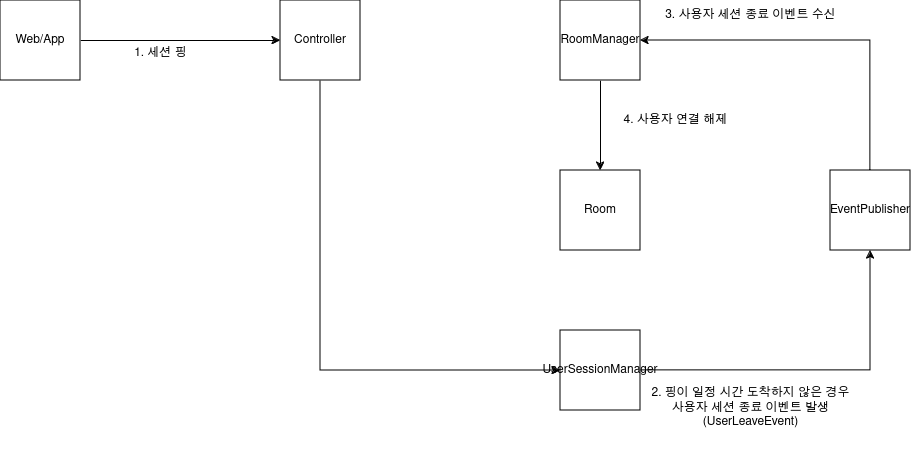

The diagram above was exported from draw.io. Its source (the exported page's mxGraphModel, read from the mxfile embedded in the PNG):
<mxGraphModel dx="2121" dy="783" grid="1" gridSize="10" guides="1" tooltips="1" connect="1" arrows="1" fold="1" page="1" pageScale="1" pageWidth="850" pageHeight="1100" math="0" shadow="0">
  <root>
    <mxCell id="0" />
    <mxCell id="1" parent="0" />
    <mxCell id="DEbOeZ7cxG8FfkEJ3Sxy-43" style="edgeStyle=orthogonalEdgeStyle;rounded=0;orthogonalLoop=1;jettySize=auto;html=1;entryX=0;entryY=0.5;entryDx=0;entryDy=0;" edge="1" parent="1" source="DEbOeZ7cxG8FfkEJ3Sxy-1" target="DEbOeZ7cxG8FfkEJ3Sxy-2">
      <mxGeometry relative="1" as="geometry" />
    </mxCell>
    <mxCell id="DEbOeZ7cxG8FfkEJ3Sxy-1" value="Web/App" style="whiteSpace=wrap;html=1;aspect=fixed;" vertex="1" parent="1">
      <mxGeometry x="-810" y="30" width="80" height="80" as="geometry" />
    </mxCell>
    <mxCell id="DEbOeZ7cxG8FfkEJ3Sxy-44" style="edgeStyle=orthogonalEdgeStyle;rounded=0;orthogonalLoop=1;jettySize=auto;html=1;entryX=0;entryY=0.5;entryDx=0;entryDy=0;" edge="1" parent="1" source="DEbOeZ7cxG8FfkEJ3Sxy-2" target="DEbOeZ7cxG8FfkEJ3Sxy-30">
      <mxGeometry relative="1" as="geometry">
        <Array as="points">
          <mxPoint x="-490" y="400" />
        </Array>
      </mxGeometry>
    </mxCell>
    <mxCell id="DEbOeZ7cxG8FfkEJ3Sxy-2" value="&lt;div&gt;Controller&lt;/div&gt;" style="whiteSpace=wrap;html=1;aspect=fixed;" vertex="1" parent="1">
      <mxGeometry x="-530" y="30" width="80" height="80" as="geometry" />
    </mxCell>
    <mxCell id="DEbOeZ7cxG8FfkEJ3Sxy-51" style="edgeStyle=orthogonalEdgeStyle;rounded=0;orthogonalLoop=1;jettySize=auto;html=1;entryX=0.5;entryY=0;entryDx=0;entryDy=0;" edge="1" parent="1" source="DEbOeZ7cxG8FfkEJ3Sxy-3" target="DEbOeZ7cxG8FfkEJ3Sxy-14">
      <mxGeometry relative="1" as="geometry" />
    </mxCell>
    <mxCell id="DEbOeZ7cxG8FfkEJ3Sxy-3" value="&lt;div&gt;RoomManager&lt;br&gt;&lt;/div&gt;" style="whiteSpace=wrap;html=1;aspect=fixed;" vertex="1" parent="1">
      <mxGeometry x="-250" y="30" width="80" height="80" as="geometry" />
    </mxCell>
    <mxCell id="DEbOeZ7cxG8FfkEJ3Sxy-14" value="Room" style="whiteSpace=wrap;html=1;aspect=fixed;" vertex="1" parent="1">
      <mxGeometry x="-250" y="200" width="80" height="80" as="geometry" />
    </mxCell>
    <mxCell id="DEbOeZ7cxG8FfkEJ3Sxy-49" style="edgeStyle=orthogonalEdgeStyle;rounded=0;orthogonalLoop=1;jettySize=auto;html=1;entryX=1;entryY=0.5;entryDx=0;entryDy=0;" edge="1" parent="1" source="DEbOeZ7cxG8FfkEJ3Sxy-27" target="DEbOeZ7cxG8FfkEJ3Sxy-3">
      <mxGeometry relative="1" as="geometry">
        <Array as="points">
          <mxPoint x="60" y="70" />
        </Array>
      </mxGeometry>
    </mxCell>
    <mxCell id="DEbOeZ7cxG8FfkEJ3Sxy-27" value="EventPublisher" style="whiteSpace=wrap;html=1;aspect=fixed;" vertex="1" parent="1">
      <mxGeometry x="20" y="200" width="80" height="80" as="geometry" />
    </mxCell>
    <mxCell id="DEbOeZ7cxG8FfkEJ3Sxy-47" style="edgeStyle=orthogonalEdgeStyle;rounded=0;orthogonalLoop=1;jettySize=auto;html=1;entryX=0.5;entryY=1;entryDx=0;entryDy=0;" edge="1" parent="1" source="DEbOeZ7cxG8FfkEJ3Sxy-30" target="DEbOeZ7cxG8FfkEJ3Sxy-27">
      <mxGeometry relative="1" as="geometry" />
    </mxCell>
    <mxCell id="DEbOeZ7cxG8FfkEJ3Sxy-30" value="UserSessionManager" style="whiteSpace=wrap;html=1;aspect=fixed;" vertex="1" parent="1">
      <mxGeometry x="-250" y="360" width="80" height="80" as="geometry" />
    </mxCell>
    <mxCell id="DEbOeZ7cxG8FfkEJ3Sxy-45" value="1. 세션 핑" style="text;html=1;align=center;verticalAlign=middle;resizable=0;points=[];autosize=1;strokeColor=none;fillColor=none;" vertex="1" parent="1">
      <mxGeometry x="-690" y="68" width="80" height="30" as="geometry" />
    </mxCell>
    <mxCell id="DEbOeZ7cxG8FfkEJ3Sxy-48" value="2. 핑이 일정 시간 도착하지 않은 경우&lt;br&gt;&lt;div&gt;사용자 세션 종료 이벤트 발생&lt;/div&gt;&lt;div&gt;(UserLeaveEvent)&lt;br&gt;&lt;/div&gt;&lt;div&gt;&lt;br&gt;&lt;/div&gt;" style="text;html=1;align=center;verticalAlign=middle;resizable=0;points=[];autosize=1;strokeColor=none;fillColor=none;" vertex="1" parent="1">
      <mxGeometry x="-170" y="410" width="220" height="70" as="geometry" />
    </mxCell>
    <mxCell id="DEbOeZ7cxG8FfkEJ3Sxy-50" value="&lt;div&gt;3. 사용자 세션 종료 이벤트 수신&lt;/div&gt;" style="text;html=1;align=center;verticalAlign=middle;resizable=0;points=[];autosize=1;strokeColor=none;fillColor=none;" vertex="1" parent="1">
      <mxGeometry x="-155" y="30" width="190" height="30" as="geometry" />
    </mxCell>
    <mxCell id="DEbOeZ7cxG8FfkEJ3Sxy-52" value="&lt;div&gt;4. 사용자 연결 해제&lt;br&gt;&lt;/div&gt;" style="text;html=1;align=center;verticalAlign=middle;resizable=0;points=[];autosize=1;strokeColor=none;fillColor=none;" vertex="1" parent="1">
      <mxGeometry x="-200" y="135" width="130" height="30" as="geometry" />
    </mxCell>
  </root>
</mxGraphModel>